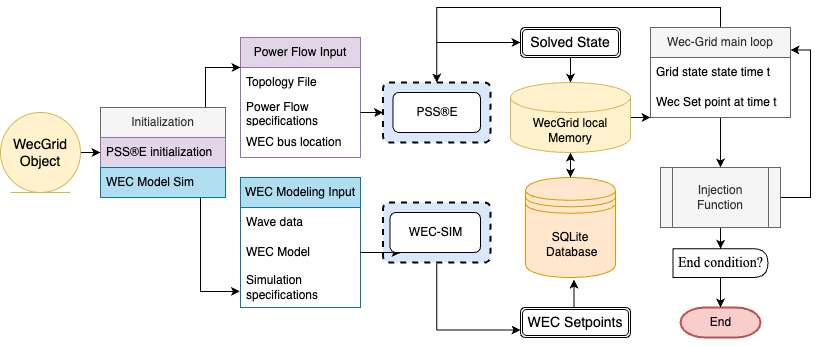

The diagram above was exported from draw.io. Its source (the exported page's mxGraphModel, read from the mxfile embedded in the PNG):
<mxGraphModel dx="1242" dy="1622" grid="1" gridSize="10" guides="1" tooltips="1" connect="1" arrows="1" fold="1" page="1" pageScale="1" pageWidth="1169" pageHeight="827" background="none" math="0" shadow="0">
  <root>
    <mxCell id="0" />
    <mxCell id="1" parent="0" />
    <mxCell id="s6u0fGCG33taVuntXphL-10" style="edgeStyle=orthogonalEdgeStyle;rounded=0;orthogonalLoop=1;jettySize=auto;html=1;exitX=0.5;exitY=1;exitDx=0;exitDy=0;exitPerimeter=0;entryX=0;entryY=0.75;entryDx=0;entryDy=0;" parent="1" source="tGmX2WelacB0FlnvXZiJ-57" target="nW4dI3WGVWTP2kv_7-iC-171" edge="1">
      <mxGeometry relative="1" as="geometry" />
    </mxCell>
    <mxCell id="tGmX2WelacB0FlnvXZiJ-57" value="" style="points=[[0.25,0,0],[0.5,0,0],[0.75,0,0],[1,0.25,0],[1,0.5,0],[1,0.75,0],[0.75,1,0],[0.5,1,0],[0.25,1,0],[0,0.75,0],[0,0.5,0],[0,0.25,0]];rounded=1;arcSize=10;dashed=1;strokeColor=#010203;fillColor=#dae8fc;strokeWidth=2;whiteSpace=wrap;shadow=0;" parent="1" vertex="1">
      <mxGeometry x="762.5" y="35" width="107.5" height="60" as="geometry" />
    </mxCell>
    <mxCell id="s6u0fGCG33taVuntXphL-9" style="edgeStyle=orthogonalEdgeStyle;rounded=0;orthogonalLoop=1;jettySize=auto;html=1;entryX=0;entryY=0.5;entryDx=0;entryDy=0;exitX=0.5;exitY=0;exitDx=0;exitDy=0;exitPerimeter=0;" parent="1" source="tGmX2WelacB0FlnvXZiJ-55" target="nW4dI3WGVWTP2kv_7-iC-143" edge="1">
      <mxGeometry relative="1" as="geometry" />
    </mxCell>
    <mxCell id="tGmX2WelacB0FlnvXZiJ-55" value="" style="points=[[0.25,0,0],[0.5,0,0],[0.75,0,0],[1,0.25,0],[1,0.5,0],[1,0.75,0],[0.75,1,0],[0.5,1,0],[0.25,1,0],[0,0.75,0],[0,0.5,0],[0,0.25,0]];rounded=1;arcSize=10;dashed=1;strokeColor=#030405;fillColor=#dae8fc;strokeWidth=2;whiteSpace=wrap;shadow=0;" parent="1" vertex="1">
      <mxGeometry x="762.5" y="-85" width="107.5" height="60" as="geometry" />
    </mxCell>
    <mxCell id="nW4dI3WGVWTP2kv_7-iC-57" value="PSS®E" style="rounded=1;whiteSpace=wrap;html=1;" parent="1" vertex="1">
      <mxGeometry x="772.5" y="-75" width="87.5" height="40" as="geometry" />
    </mxCell>
    <mxCell id="nW4dI3WGVWTP2kv_7-iC-58" value="Power Flow Input" style="swimlane;fontStyle=0;childLayout=stackLayout;horizontal=1;startSize=30;horizontalStack=0;resizeParent=1;resizeParentMax=0;resizeLast=0;collapsible=1;marginBottom=0;whiteSpace=wrap;html=1;fillColor=#e1d5e7;strokeColor=#9673a6;" parent="1" vertex="1">
      <mxGeometry x="620" y="-130" width="120" height="120" as="geometry" />
    </mxCell>
    <mxCell id="nW4dI3WGVWTP2kv_7-iC-59" value="Topology File" style="text;strokeColor=none;fillColor=none;align=left;verticalAlign=middle;spacingLeft=4;spacingRight=4;overflow=hidden;points=[[0,0.5],[1,0.5]];portConstraint=eastwest;rotatable=0;whiteSpace=wrap;html=1;" parent="nW4dI3WGVWTP2kv_7-iC-58" vertex="1">
      <mxGeometry y="30" width="120" height="30" as="geometry" />
    </mxCell>
    <mxCell id="nW4dI3WGVWTP2kv_7-iC-60" value="Power Flow specifications" style="text;strokeColor=none;fillColor=none;align=left;verticalAlign=middle;spacingLeft=4;spacingRight=4;overflow=hidden;points=[[0,0.5],[1,0.5]];portConstraint=eastwest;rotatable=0;whiteSpace=wrap;html=1;" parent="nW4dI3WGVWTP2kv_7-iC-58" vertex="1">
      <mxGeometry y="60" width="120" height="30" as="geometry" />
    </mxCell>
    <mxCell id="nW4dI3WGVWTP2kv_7-iC-61" value="WEC bus location" style="text;strokeColor=none;fillColor=none;align=left;verticalAlign=middle;spacingLeft=4;spacingRight=4;overflow=hidden;points=[[0,0.5],[1,0.5]];portConstraint=eastwest;rotatable=0;whiteSpace=wrap;html=1;" parent="nW4dI3WGVWTP2kv_7-iC-58" vertex="1">
      <mxGeometry y="90" width="120" height="30" as="geometry" />
    </mxCell>
    <mxCell id="nW4dI3WGVWTP2kv_7-iC-169" style="edgeStyle=orthogonalEdgeStyle;rounded=0;orthogonalLoop=1;jettySize=auto;html=1;exitX=1;exitY=0.5;exitDx=0;exitDy=0;fontSize=14;" parent="nW4dI3WGVWTP2kv_7-iC-58" source="nW4dI3WGVWTP2kv_7-iC-61" target="nW4dI3WGVWTP2kv_7-iC-61" edge="1">
      <mxGeometry relative="1" as="geometry" />
    </mxCell>
    <mxCell id="nW4dI3WGVWTP2kv_7-iC-62" value="WEC Modeling Input" style="swimlane;fontStyle=0;childLayout=stackLayout;horizontal=1;startSize=30;horizontalStack=0;resizeParent=1;resizeParentMax=0;resizeLast=0;collapsible=1;marginBottom=0;whiteSpace=wrap;html=1;fillColor=#b1ddf0;strokeColor=#10739e;" parent="1" vertex="1">
      <mxGeometry x="620" y="10" width="120" height="130" as="geometry" />
    </mxCell>
    <mxCell id="nW4dI3WGVWTP2kv_7-iC-63" value="Wave data" style="text;strokeColor=none;fillColor=none;align=left;verticalAlign=middle;spacingLeft=4;spacingRight=4;overflow=hidden;points=[[0,0.5],[1,0.5]];portConstraint=eastwest;rotatable=0;whiteSpace=wrap;html=1;" parent="nW4dI3WGVWTP2kv_7-iC-62" vertex="1">
      <mxGeometry y="30" width="120" height="30" as="geometry" />
    </mxCell>
    <mxCell id="s6u0fGCG33taVuntXphL-8" style="edgeStyle=orthogonalEdgeStyle;rounded=0;orthogonalLoop=1;jettySize=auto;html=1;exitX=1;exitY=0.5;exitDx=0;exitDy=0;" parent="nW4dI3WGVWTP2kv_7-iC-62" source="nW4dI3WGVWTP2kv_7-iC-64" edge="1">
      <mxGeometry relative="1" as="geometry">
        <mxPoint x="160" y="75.22222222222217" as="targetPoint" />
      </mxGeometry>
    </mxCell>
    <mxCell id="nW4dI3WGVWTP2kv_7-iC-64" value="WEC Model" style="text;strokeColor=none;fillColor=none;align=left;verticalAlign=middle;spacingLeft=4;spacingRight=4;overflow=hidden;points=[[0,0.5],[1,0.5]];portConstraint=eastwest;rotatable=0;whiteSpace=wrap;html=1;" parent="nW4dI3WGVWTP2kv_7-iC-62" vertex="1">
      <mxGeometry y="60" width="120" height="30" as="geometry" />
    </mxCell>
    <mxCell id="nW4dI3WGVWTP2kv_7-iC-65" value="Simulation specifications" style="text;strokeColor=none;fillColor=none;align=left;verticalAlign=middle;spacingLeft=4;spacingRight=4;overflow=hidden;points=[[0,0.5],[1,0.5]];portConstraint=eastwest;rotatable=0;whiteSpace=wrap;html=1;" parent="nW4dI3WGVWTP2kv_7-iC-62" vertex="1">
      <mxGeometry y="90" width="120" height="40" as="geometry" />
    </mxCell>
    <mxCell id="nW4dI3WGVWTP2kv_7-iC-66" value="WEC-SIM" style="rounded=1;whiteSpace=wrap;html=1;" parent="1" vertex="1">
      <mxGeometry x="769.5" y="45" width="90.5" height="40" as="geometry" />
    </mxCell>
    <mxCell id="s6u0fGCG33taVuntXphL-13" style="edgeStyle=orthogonalEdgeStyle;rounded=0;orthogonalLoop=1;jettySize=auto;html=1;exitX=0.5;exitY=0;exitDx=0;exitDy=0;entryX=0.5;entryY=1;entryDx=0;entryDy=0;entryPerimeter=0;" parent="1" source="nW4dI3WGVWTP2kv_7-iC-88" target="sEsc20lMZ6QogNYG_Fz8-8" edge="1">
      <mxGeometry relative="1" as="geometry" />
    </mxCell>
    <mxCell id="nW4dI3WGVWTP2kv_7-iC-88" value="SQLite &amp;nbsp;Database" style="shape=datastore;whiteSpace=wrap;html=1;fillColor=#ffe6cc;strokeColor=#d79b00;" parent="1" vertex="1">
      <mxGeometry x="905" y="10" width="90" height="100" as="geometry" />
    </mxCell>
    <mxCell id="s6u0fGCG33taVuntXphL-5" style="edgeStyle=orthogonalEdgeStyle;rounded=0;orthogonalLoop=1;jettySize=auto;html=1;exitX=1;exitY=0;exitDx=0;exitDy=0;entryX=0;entryY=0.25;entryDx=0;entryDy=0;" parent="1" source="nW4dI3WGVWTP2kv_7-iC-127" target="nW4dI3WGVWTP2kv_7-iC-58" edge="1">
      <mxGeometry relative="1" as="geometry">
        <Array as="points">
          <mxPoint x="585" y="-100" />
        </Array>
      </mxGeometry>
    </mxCell>
    <mxCell id="s6u0fGCG33taVuntXphL-6" style="edgeStyle=orthogonalEdgeStyle;rounded=0;orthogonalLoop=1;jettySize=auto;html=1;exitX=1;exitY=1;exitDx=0;exitDy=0;entryX=-0.004;entryY=0.597;entryDx=0;entryDy=0;entryPerimeter=0;" parent="1" source="nW4dI3WGVWTP2kv_7-iC-127" target="nW4dI3WGVWTP2kv_7-iC-65" edge="1">
      <mxGeometry relative="1" as="geometry">
        <Array as="points">
          <mxPoint x="580" y="30" />
          <mxPoint x="580" y="124" />
        </Array>
      </mxGeometry>
    </mxCell>
    <mxCell id="nW4dI3WGVWTP2kv_7-iC-127" value="Initialization" style="swimlane;fontStyle=0;childLayout=stackLayout;horizontal=1;startSize=30;horizontalStack=0;resizeParent=1;resizeParentMax=0;resizeLast=0;collapsible=1;marginBottom=0;whiteSpace=wrap;html=1;fillColor=#f5f5f5;fontColor=#333333;strokeColor=#666666;" parent="1" vertex="1">
      <mxGeometry x="480" y="-60" width="125" height="90" as="geometry" />
    </mxCell>
    <mxCell id="nW4dI3WGVWTP2kv_7-iC-128" value="PSS®E initialization" style="text;strokeColor=#9673a6;fillColor=#e1d5e7;align=left;verticalAlign=middle;spacingLeft=4;spacingRight=4;overflow=hidden;points=[[0,0.5],[1,0.5]];portConstraint=eastwest;rotatable=0;whiteSpace=wrap;html=1;" parent="nW4dI3WGVWTP2kv_7-iC-127" vertex="1">
      <mxGeometry y="30" width="125" height="30" as="geometry" />
    </mxCell>
    <mxCell id="nW4dI3WGVWTP2kv_7-iC-129" value="WEC Model Sim" style="text;strokeColor=#10739e;fillColor=#b1ddf0;align=left;verticalAlign=middle;spacingLeft=4;spacingRight=4;overflow=hidden;points=[[0,0.5],[1,0.5]];portConstraint=eastwest;rotatable=0;whiteSpace=wrap;html=1;" parent="nW4dI3WGVWTP2kv_7-iC-127" vertex="1">
      <mxGeometry y="60" width="125" height="30" as="geometry" />
    </mxCell>
    <mxCell id="s6u0fGCG33taVuntXphL-11" style="edgeStyle=orthogonalEdgeStyle;rounded=0;orthogonalLoop=1;jettySize=auto;html=1;entryX=0.5;entryY=0;entryDx=0;entryDy=0;entryPerimeter=0;" parent="1" source="nW4dI3WGVWTP2kv_7-iC-143" target="sEsc20lMZ6QogNYG_Fz8-8" edge="1">
      <mxGeometry relative="1" as="geometry" />
    </mxCell>
    <mxCell id="nW4dI3WGVWTP2kv_7-iC-143" value="Solved State" style="shape=ext;double=1;rounded=1;whiteSpace=wrap;html=1;fontSize=14;" parent="1" vertex="1">
      <mxGeometry x="900" y="-140" width="100" height="30" as="geometry" />
    </mxCell>
    <mxCell id="s6u0fGCG33taVuntXphL-12" style="edgeStyle=orthogonalEdgeStyle;rounded=0;orthogonalLoop=1;jettySize=auto;html=1;exitX=0.5;exitY=0;exitDx=0;exitDy=0;entryX=0.538;entryY=1.021;entryDx=0;entryDy=0;entryPerimeter=0;" parent="1" source="nW4dI3WGVWTP2kv_7-iC-171" target="nW4dI3WGVWTP2kv_7-iC-88" edge="1">
      <mxGeometry relative="1" as="geometry" />
    </mxCell>
    <mxCell id="nW4dI3WGVWTP2kv_7-iC-171" value="WEC Setpoints" style="shape=ext;double=1;rounded=1;whiteSpace=wrap;html=1;fontSize=14;" parent="1" vertex="1">
      <mxGeometry x="900" y="140" width="110" height="30" as="geometry" />
    </mxCell>
    <mxCell id="s6u0fGCG33taVuntXphL-3" style="edgeStyle=orthogonalEdgeStyle;rounded=0;orthogonalLoop=1;jettySize=auto;html=1;exitX=1;exitY=0.5;exitDx=0;exitDy=0;entryX=0;entryY=0.5;entryDx=0;entryDy=0;" parent="1" source="nW4dI3WGVWTP2kv_7-iC-217" target="nW4dI3WGVWTP2kv_7-iC-127" edge="1">
      <mxGeometry relative="1" as="geometry" />
    </mxCell>
    <mxCell id="nW4dI3WGVWTP2kv_7-iC-217" value="WecGrid Object" style="ellipse;shape=umlEntity;whiteSpace=wrap;html=1;fontSize=14;fillColor=#fff2cc;strokeColor=#d6b656;" parent="1" vertex="1">
      <mxGeometry x="380" y="-55" width="80" height="80" as="geometry" />
    </mxCell>
    <mxCell id="s6u0fGCG33taVuntXphL-16" style="edgeStyle=orthogonalEdgeStyle;rounded=0;orthogonalLoop=1;jettySize=auto;html=1;exitX=0.5;exitY=1;exitDx=0;exitDy=0;entryX=0.5;entryY=0;entryDx=0;entryDy=0;" parent="1" source="nW4dI3WGVWTP2kv_7-iC-241" target="sEsc20lMZ6QogNYG_Fz8-15" edge="1">
      <mxGeometry relative="1" as="geometry" />
    </mxCell>
    <mxCell id="s6u0fGCG33taVuntXphL-21" style="edgeStyle=orthogonalEdgeStyle;rounded=0;orthogonalLoop=1;jettySize=auto;html=1;exitX=0.5;exitY=0;exitDx=0;exitDy=0;entryX=0.5;entryY=0;entryDx=0;entryDy=0;entryPerimeter=0;" parent="1" source="nW4dI3WGVWTP2kv_7-iC-241" target="tGmX2WelacB0FlnvXZiJ-55" edge="1">
      <mxGeometry relative="1" as="geometry" />
    </mxCell>
    <mxCell id="nW4dI3WGVWTP2kv_7-iC-241" value="Wec-Grid main loop" style="swimlane;fontStyle=0;childLayout=stackLayout;horizontal=1;startSize=30;horizontalStack=0;resizeParent=1;resizeParentMax=0;resizeLast=0;collapsible=1;marginBottom=0;whiteSpace=wrap;html=1;fillColor=#f5f5f5;fontColor=#333333;strokeColor=#666666;" parent="1" vertex="1">
      <mxGeometry x="1030" y="-140" width="140" height="90" as="geometry" />
    </mxCell>
    <mxCell id="nW4dI3WGVWTP2kv_7-iC-242" value="Grid state state time t" style="text;strokeColor=none;fillColor=none;align=left;verticalAlign=middle;spacingLeft=4;spacingRight=4;overflow=hidden;points=[[0,0.5],[1,0.5]];portConstraint=eastwest;rotatable=0;whiteSpace=wrap;html=1;" parent="nW4dI3WGVWTP2kv_7-iC-241" vertex="1">
      <mxGeometry y="30" width="140" height="30" as="geometry" />
    </mxCell>
    <mxCell id="nW4dI3WGVWTP2kv_7-iC-243" value="Wec Set point at time t" style="text;strokeColor=none;fillColor=none;align=left;verticalAlign=middle;spacingLeft=4;spacingRight=4;overflow=hidden;points=[[0,0.5],[1,0.5]];portConstraint=eastwest;rotatable=0;whiteSpace=wrap;html=1;" parent="nW4dI3WGVWTP2kv_7-iC-241" vertex="1">
      <mxGeometry y="60" width="140" height="30" as="geometry" />
    </mxCell>
    <mxCell id="nW4dI3WGVWTP2kv_7-iC-245" style="edgeStyle=orthogonalEdgeStyle;rounded=0;orthogonalLoop=1;jettySize=auto;html=1;exitX=1;exitY=0.5;exitDx=0;exitDy=0;fontSize=14;" parent="nW4dI3WGVWTP2kv_7-iC-241" edge="1">
      <mxGeometry relative="1" as="geometry">
        <mxPoint x="140" y="105" as="sourcePoint" />
        <mxPoint x="140" y="105" as="targetPoint" />
      </mxGeometry>
    </mxCell>
    <mxCell id="nW4dI3WGVWTP2kv_7-iC-267" value="End" style="shape=mxgraph.flowchart.terminator;strokeWidth=2;gradientDirection=north;fontStyle=0;html=1;fillColor=#f8cecc;strokeColor=#b85450;" parent="1" vertex="1">
      <mxGeometry x="1060" y="140" width="80" height="30" as="geometry" />
    </mxCell>
    <mxCell id="s6u0fGCG33taVuntXphL-19" style="edgeStyle=orthogonalEdgeStyle;rounded=0;orthogonalLoop=1;jettySize=auto;html=1;exitX=0.5;exitY=1;exitDx=0;exitDy=0;entryX=0.5;entryY=0;entryDx=0;entryDy=0;entryPerimeter=0;" parent="1" source="nW4dI3WGVWTP2kv_7-iC-270" target="nW4dI3WGVWTP2kv_7-iC-267" edge="1">
      <mxGeometry relative="1" as="geometry" />
    </mxCell>
    <mxCell id="nW4dI3WGVWTP2kv_7-iC-270" value="End condition?" style="shape=delay;whiteSpace=wrap;html=1;fontFamily=Times New Roman;fontSize=14;" parent="1" vertex="1">
      <mxGeometry x="1052.5" y="81.25" width="95" height="28.75" as="geometry" />
    </mxCell>
    <mxCell id="nW4dI3WGVWTP2kv_7-iC-274" style="edgeStyle=orthogonalEdgeStyle;rounded=0;orthogonalLoop=1;jettySize=auto;html=1;exitX=0.5;exitY=1;exitDx=0;exitDy=0;exitPerimeter=0;fontFamily=Times New Roman;fontSize=14;" parent="1" source="nW4dI3WGVWTP2kv_7-iC-267" target="nW4dI3WGVWTP2kv_7-iC-267" edge="1">
      <mxGeometry relative="1" as="geometry" />
    </mxCell>
    <mxCell id="s6u0fGCG33taVuntXphL-14" style="edgeStyle=orthogonalEdgeStyle;rounded=0;orthogonalLoop=1;jettySize=auto;html=1;exitX=0.5;exitY=1;exitDx=0;exitDy=0;exitPerimeter=0;entryX=0.5;entryY=0;entryDx=0;entryDy=0;" parent="1" source="sEsc20lMZ6QogNYG_Fz8-8" target="nW4dI3WGVWTP2kv_7-iC-88" edge="1">
      <mxGeometry relative="1" as="geometry" />
    </mxCell>
    <mxCell id="s6u0fGCG33taVuntXphL-15" style="edgeStyle=orthogonalEdgeStyle;rounded=0;orthogonalLoop=1;jettySize=auto;html=1;exitX=1;exitY=0.5;exitDx=0;exitDy=0;exitPerimeter=0;" parent="1" source="sEsc20lMZ6QogNYG_Fz8-8" edge="1">
      <mxGeometry relative="1" as="geometry">
        <mxPoint x="1030" y="-50" as="targetPoint" />
      </mxGeometry>
    </mxCell>
    <mxCell id="sEsc20lMZ6QogNYG_Fz8-8" value="WecGrid local Memory" style="shape=cylinder3;whiteSpace=wrap;html=1;boundedLbl=1;backgroundOutline=1;size=15;fillColor=#fff2cc;strokeColor=#d6b656;" parent="1" vertex="1">
      <mxGeometry x="890" y="-85" width="120" height="70" as="geometry" />
    </mxCell>
    <mxCell id="s6u0fGCG33taVuntXphL-18" style="edgeStyle=orthogonalEdgeStyle;rounded=0;orthogonalLoop=1;jettySize=auto;html=1;exitX=0.5;exitY=1;exitDx=0;exitDy=0;entryX=0.5;entryY=0;entryDx=0;entryDy=0;" parent="1" source="sEsc20lMZ6QogNYG_Fz8-15" target="nW4dI3WGVWTP2kv_7-iC-270" edge="1">
      <mxGeometry relative="1" as="geometry" />
    </mxCell>
    <mxCell id="s6u0fGCG33taVuntXphL-20" style="edgeStyle=orthogonalEdgeStyle;rounded=0;orthogonalLoop=1;jettySize=auto;html=1;entryX=1;entryY=0.25;entryDx=0;entryDy=0;exitX=1;exitY=0.5;exitDx=0;exitDy=0;" parent="1" source="sEsc20lMZ6QogNYG_Fz8-15" target="nW4dI3WGVWTP2kv_7-iC-241" edge="1">
      <mxGeometry relative="1" as="geometry">
        <Array as="points">
          <mxPoint x="1190" y="30" />
          <mxPoint x="1190" y="-117" />
        </Array>
      </mxGeometry>
    </mxCell>
    <mxCell id="sEsc20lMZ6QogNYG_Fz8-15" value="Injection Function" style="shape=process;whiteSpace=wrap;html=1;backgroundOutline=1;fillColor=#f5f5f5;fontColor=#333333;strokeColor=#666666;" parent="1" vertex="1">
      <mxGeometry x="1040" width="120" height="60" as="geometry" />
    </mxCell>
    <mxCell id="s6u0fGCG33taVuntXphL-7" style="edgeStyle=orthogonalEdgeStyle;rounded=0;orthogonalLoop=1;jettySize=auto;html=1;exitX=1;exitY=0.5;exitDx=0;exitDy=0;entryX=0;entryY=0.5;entryDx=0;entryDy=0;entryPerimeter=0;" parent="1" source="nW4dI3WGVWTP2kv_7-iC-60" target="tGmX2WelacB0FlnvXZiJ-55" edge="1">
      <mxGeometry relative="1" as="geometry" />
    </mxCell>
  </root>
</mxGraphModel>